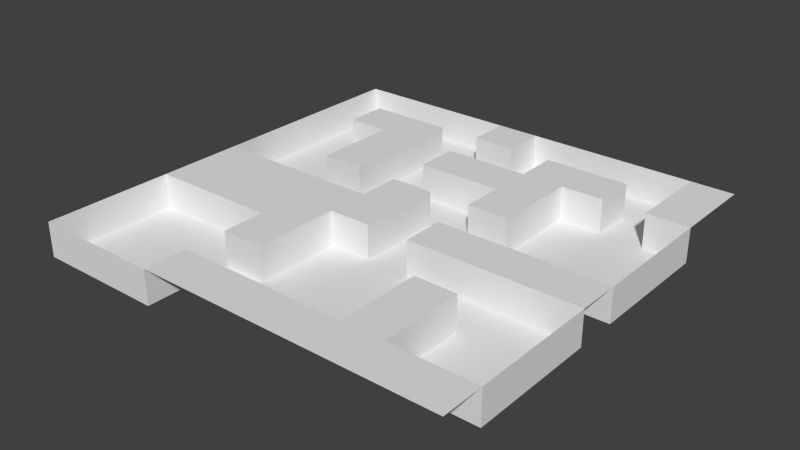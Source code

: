 # Source: Level.blend  (saved by Blender 2.76.0; exported with 4.5.12 LTS)
import bpy
from mathutils import Matrix  # noqa: F401  (used for matrix-valued properties, if any)

bpy.ops.wm.read_factory_settings(use_empty=True)
scene = bpy.context.scene
scene.name = 'Scene'

# ---- collections
col_collection_1 = bpy.data.collections.new('Collection 1'); scene.collection.children.link(col_collection_1)

# ---- world
world_world = bpy.data.worlds.new('World'); scene.world = world_world
world_world.color = (0.05088, 0.05088, 0.05088)
world_world.use_sun_shadow = False
world_world.sun_shadow_jitter_overblur = 0.0
world_world.cycles.sampling_method = 'MANUAL'
world_world.cycles.sample_map_resolution = 256

# ---- meshes
me_plane = bpy.data.meshes.new('Plane')
me_plane.from_pydata([(-25.0, -25.0, 4.0), (25.0, -25.0, 4.0), (-25.0, 25.0, 4.0), (25.0, 25.0, 4.0), (-25.0, 20.0, 4.0), (-25.0, 15.0, 4.0), (-25.0, 10.0, 4.0), (-25.0, 5.0, 4.0), (-25.0, 0.0, 4.0), (-25.0, -5.0, 4.0), (-25.0, -10.0, 4.0), (-25.0, -15.0, 4.0), (-25.0, -20.0, 4.0), (-20.0, -25.0, 4.0), (-15.0, -25.0, 4.0), (-10.0, -25.0, 4.0), (-5.0, -25.0, 4.0), (0.0, -25.0, 4.0), (5.0, -25.0, 4.0), (10.0, -25.0, 4.0), (15.0, -25.0, 4.0), (20.0, -25.0, 4.0), (25.0, -20.0, 4.0), (25.0, -15.0, 4.0), (25.0, -10.0, 4.0), (25.0, -5.0, 4.0), (25.0, 0.0, 4.0), (25.0, 5.0, 4.0), (25.0, 10.0, 4.0), (25.0, 15.0, 4.0), (25.0, 20.0, 4.0), (20.0, 25.0, 4.0), (15.0, 25.0, 4.0), (10.0, 25.0, 4.0), (5.0, 25.0, 4.0), (0.0, 25.0, 4.0), (-5.0, 25.0, 4.0), (-10.0, 25.0, 4.0), (-15.0, 25.0, 4.0), (-20.0, 25.0, 4.0), (-20.0, -10.0, 4.0), (-20.0, -5.0, 4.0), (-20.0, 0.0, 4.0), (-15.0, -10.0, 4.0), (-15.0, -5.0, 4.0), (-15.0, 0.0, 4.0), (-10.0, -20.0, 4.0), (-10.0, -15.0, 4.0), (-10.0, -10.0, 4.0), (-10.0, -5.0, 4.0), (-10.0, 0.0, 4.0), (-5.0, -20.0, 4.0), (-5.0, -15.0, 4.0), (-5.0, -10.0, 4.0), (-5.0, -5.0, 4.0), (-5.0, 0.0, 4.0), (-5.0, 5.0, 4.0), (-5.0, 10.0, 4.0), (-5.0, 15.0, 4.0), (-5.0, 20.0, 4.0), (0.0, -20.0, 4.0), (0.0, -5.0, 4.0), (0.0, 0.0, 4.0), (0.0, 5.0, 4.0), (0.0, 10.0, 4.0), (0.0, 15.0, 4.0), (0.0, 20.0, 4.0), (5.0, -20.0, 4.0), (5.0, -5.0, 4.0), (5.0, 0.0, 4.0), (5.0, 5.0, 4.0), (5.0, 10.0, 4.0), (5.0, 15.0, 4.0), (5.0, 20.0, 4.0), (10.0, -20.0, 4.0), (10.0, -15.0, 4.0), (10.0, -10.0, 4.0), (10.0, -5.0, 4.0), (10.0, 0.0, 4.0), (10.0, 5.0, 4.0), (10.0, 10.0, 4.0), (10.0, 15.0, 4.0), (10.0, 20.0, 4.0), (15.0, -20.0, 4.0), (15.0, -15.0, 4.0), (15.0, -10.0, 4.0), (15.0, -5.0, 4.0), (15.0, 0.0, 4.0), (15.0, 15.0, 4.0), (15.0, 20.0, 4.0), (20.0, -20.0, 4.0), (20.0, -5.0, 4.0), (20.0, 0.0, 4.0), (20.0, 15.0, 4.0), (20.0, 20.0, 4.0), (-25.0, -20.0, 0.0), (-25.0, -25.0, 0.0), (-20.0, 25.0, 0.0), (-25.0, 25.0, 0.0), (-25.0, 20.0, 0.0), (-25.0, 15.0, 0.0), (-25.0, 10.0, 0.0), (-25.0, 5.0, 0.0), (-25.0, 0.0, 0.0), (-25.0, -10.0, 0.0), (-25.0, -15.0, 0.0), (-20.0, -25.0, 0.0), (-15.0, -25.0, 0.0), (-10.0, -25.0, 0.0), (25.0, -20.0, 0.0), (25.0, -15.0, 0.0), (25.0, -10.0, 0.0), (25.0, -5.0, 0.0), (25.0, 0.0, 0.0), (25.0, 5.0, 0.0), (25.0, 10.0, 0.0), (25.0, 15.0, 0.0), (20.0, 25.0, 0.0), (15.0, 25.0, 0.0), (10.0, 25.0, 0.0), (5.0, 25.0, 0.0), (0.0, 25.0, 0.0), (-5.0, 25.0, 0.0), (-10.0, 25.0, 0.0), (-15.0, 25.0, 0.0), (-20.0, 20.0, 0.0), (-20.0, -20.0, 0.0), (-20.0, -15.0, 0.0), (-20.0, -10.0, 0.0), (-20.0, 0.0, 0.0), (-20.0, 5.0, 0.0), (-20.0, 10.0, 0.0), (-20.0, 15.0, 0.0), (-15.0, 20.0, 0.0), (-15.0, -20.0, 0.0), (-15.0, -15.0, 0.0), (-15.0, -10.0, 0.0), (-15.0, 0.0, 0.0), (-15.0, 5.0, 0.0), (-15.0, 10.0, 0.0), (-15.0, 15.0, 0.0), (-10.0, 20.0, 0.0), (-10.0, -20.0, 0.0), (-10.0, -15.0, 0.0), (-10.0, -10.0, 0.0), (-10.0, 0.0, 0.0), (-10.0, 5.0, 0.0), (-10.0, 10.0, 0.0), (-10.0, 15.0, 0.0), (-5.0, 20.0, 0.0), (-5.0, -20.0, 0.0), (-5.0, -15.0, 0.0), (-5.0, -10.0, 0.0), (-5.0, -5.0, 0.0), (-5.0, 0.0, 0.0), (-5.0, 5.0, 0.0), (-5.0, 10.0, 0.0), (-5.0, 15.0, 0.0), (0.0, 20.0, 0.0), (0.0, -20.0, 0.0), (0.0, -15.0, 0.0), (0.0, -10.0, 0.0), (0.0, -5.0, 0.0), (0.0, 0.0, 0.0), (0.0, 5.0, 0.0), (0.0, 10.0, 0.0), (0.0, 15.0, 0.0), (5.0, 20.0, 0.0), (5.0, -20.0, 0.0), (5.0, -15.0, 0.0), (5.0, -10.0, 0.0), (5.0, -5.0, 0.0), (5.0, 0.0, 0.0), (5.0, 5.0, 0.0), (5.0, 10.0, 0.0), (5.0, 15.0, 0.0), (10.0, 20.0, 0.0), (10.0, -20.0, 0.0), (10.0, -15.0, 0.0), (10.0, -10.0, 0.0), (10.0, -5.0, 0.0), (10.0, 0.0, 0.0), (10.0, 5.0, 0.0), (10.0, 10.0, 0.0), (10.0, 15.0, 0.0), (15.0, 20.0, 0.0), (15.0, -20.0, 0.0), (15.0, -15.0, 0.0), (15.0, -10.0, 0.0), (15.0, -5.0, 0.0), (15.0, 0.0, 0.0), (15.0, 5.0, 0.0), (15.0, 10.0, 0.0), (15.0, 15.0, 0.0), (20.0, 20.0, 0.0), (20.0, -20.0, 0.0), (20.0, -15.0, 0.0), (20.0, -10.0, 0.0), (20.0, -5.0, 0.0), (20.0, 0.0, 0.0), (20.0, 5.0, 0.0), (20.0, 10.0, 0.0), (20.0, 15.0, 0.0), (-20.0, 15.0, 4.0), (-20.0, 20.0, 4.0), (-15.0, 5.0, 4.0), (-15.0, 10.0, 4.0), (-15.0, 15.0, 4.0), (-15.0, 20.0, 4.0), (-10.0, 5.0, 4.0), (-10.0, 10.0, 4.0), (-10.0, 15.0, 4.0), (-10.0, 20.0, 4.0)], [], [(94, 30, 3, 31), (38, 39, 97, 124), (86, 77, 180, 189), (42, 45, 137, 129), (11, 12, 95, 105), (59, 66, 35, 36), (37, 38, 124, 123), (61, 54, 153, 162), (76, 85, 188, 179), (10, 11, 105, 104), (36, 37, 123, 122), (47, 48, 144, 143), (43, 40, 128, 136), (10, 40, 41, 9), (9, 41, 42, 8), (34, 35, 121, 120), (51, 60, 159, 150), (15, 46, 142, 108), (73, 82, 176, 167), (29, 93, 202, 116), (85, 84, 187, 188), (7, 8, 103, 102), (40, 43, 44, 41), (41, 44, 45, 42), (33, 34, 120, 119), (63, 62, 163, 164), (84, 83, 186, 187), (6, 7, 102, 101), (32, 33, 119, 118), (62, 61, 162, 163), (5, 6, 101, 100), (43, 48, 49, 44), (44, 49, 50, 45), (31, 32, 118, 117), (79, 70, 173, 182), (92, 26, 113, 199), (4, 5, 100, 99), (15, 16, 51, 46), (69, 78, 181, 172), (47, 52, 53, 48), (48, 53, 54, 49), (49, 54, 55, 50), (25, 91, 198, 112), (2, 4, 99, 98), (50, 55, 154, 145), (77, 68, 171, 180), (16, 17, 60, 51), (81, 80, 183, 184), (39, 2, 98, 97), (8, 42, 129, 103), (54, 61, 62, 55), (55, 62, 63, 56), (28, 29, 116, 115), (57, 64, 65, 58), (80, 79, 182, 183), (17, 18, 67, 60), (27, 28, 115, 114), (35, 66, 158, 121), (90, 22, 109, 195), (40, 10, 104, 128), (26, 27, 114, 113), (52, 47, 143, 151), (64, 71, 72, 65), (67, 74, 177, 168), (18, 19, 74, 67), (12, 0, 96, 95), (46, 51, 150, 142), (57, 58, 157, 156), (68, 77, 78, 69), (24, 25, 112, 111), (70, 79, 80, 71), (71, 80, 81, 72), (72, 81, 82, 73), (19, 20, 83, 74), (74, 83, 84, 75), (75, 84, 85, 76), (65, 72, 175, 166), (77, 86, 87, 78), (75, 76, 179, 178), (93, 94, 194, 202), (23, 24, 111, 110), (81, 88, 89, 82), (20, 21, 90, 83), (71, 64, 165, 174), (55, 56, 155, 154), (74, 75, 178, 177), (86, 91, 92, 87), (22, 23, 110, 109), (87, 92, 199, 190), (54, 53, 152, 153), (91, 86, 189, 198), (21, 1, 22, 90), (45, 50, 145, 137), (53, 52, 151, 152), (72, 73, 167, 175), (91, 25, 26, 92), (48, 43, 136, 144), (83, 90, 195, 186), (70, 71, 174, 173), (93, 29, 30, 94), (99, 125, 97, 98), (125, 133, 124, 97), (133, 141, 123, 124), (141, 149, 122, 123), (158, 167, 120, 121), (167, 176, 119, 120), (176, 185, 118, 119), (185, 194, 117, 118), (96, 106, 126, 95), (95, 126, 127, 105), (105, 127, 128, 104), (103, 129, 130, 102), (102, 130, 131, 101), (101, 131, 132, 100), (100, 132, 125, 99), (106, 107, 134, 126), (126, 134, 135, 127), (127, 135, 136, 128), (129, 137, 138, 130), (130, 138, 139, 131), (131, 139, 140, 132), (139, 138, 205, 206), (107, 108, 142, 134), (134, 142, 143, 135), (135, 143, 144, 136), (137, 145, 146, 138), (148, 141, 212, 211), (138, 146, 209, 205), (141, 133, 208, 212), (142, 150, 151, 143), (145, 154, 155, 146), (146, 155, 156, 147), (147, 156, 157, 148), (148, 157, 149, 141), (150, 159, 160, 151), (151, 160, 161, 152), (152, 161, 162, 153), (155, 164, 165, 156), (157, 166, 158, 149), (159, 168, 169, 160), (160, 169, 170, 161), (161, 170, 171, 162), (162, 171, 172, 163), (163, 172, 173, 164), (164, 173, 174, 165), (166, 175, 167, 158), (168, 177, 178, 169), (169, 178, 179, 170), (170, 179, 180, 171), (172, 181, 182, 173), (179, 188, 189, 180), (181, 190, 191, 182), (182, 191, 192, 183), (183, 192, 193, 184), (186, 195, 196, 187), (187, 196, 197, 188), (188, 197, 198, 189), (190, 199, 200, 191), (191, 200, 201, 192), (192, 201, 202, 193), (193, 202, 194, 185), (195, 109, 110, 196), (196, 110, 111, 197), (197, 111, 112, 198), (199, 113, 114, 200), (200, 114, 115, 201), (201, 115, 116, 202), (0, 13, 106, 96), (78, 87, 190, 181), (56, 63, 164, 155), (13, 14, 107, 106), (89, 88, 193, 185), (64, 57, 156, 165), (14, 15, 108, 107), (94, 31, 117, 194), (58, 65, 166, 157), (68, 69, 172, 171), (88, 81, 184, 193), (66, 59, 149, 158), (82, 89, 185, 176), (59, 36, 122, 149), (60, 67, 168, 159), (203, 207, 208, 204), (205, 209, 210, 206), (206, 210, 211, 207), (207, 211, 212, 208), (132, 140, 207, 203), (125, 132, 203, 204), (140, 139, 206, 207), (146, 147, 210, 209), (133, 125, 204, 208), (147, 148, 211, 210)])
me_plane.polygons.foreach_set('use_smooth', [True] * 192)
me_plane.use_remesh_preserve_volume = False
me_plane.use_remesh_preserve_attributes = False
me_plane.use_mirror_vertex_groups = False
me_plane.update()

# ---- objects
ob_plane = bpy.data.objects.new('Plane', me_plane)

# ---- transforms, parenting, visibility, modifiers, constraints
ob_plane.location = (0.0, 0.0, 0.0)
ob_plane.lineart.crease_threshold = 0.0
_m = ob_plane.modifiers.new('EdgeSplit', 'EDGE_SPLIT')

# ---- collection membership
col_collection_1.objects.link(ob_plane)

# ---- scene / render settings (as saved in the file)
scene.frame_start = 1; scene.frame_end = 250; scene.frame_set(1)
scene.render.engine = 'BLENDER_EEVEE_NEXT'
scene.render.resolution_percentage = 50
scene.render.dither_intensity = 0.0
scene.cycles.use_denoising = False
scene.cycles.samples = 10
scene.cycles.sampling_pattern = 'TABULATED_SOBOL'
scene.cycles.light_sampling_threshold = 0.0
scene.cycles.use_adaptive_sampling = False
scene.cycles.use_light_tree = False
scene.cycles.blur_glossy = 0.0
scene.cycles.pixel_filter_type = 'GAUSSIAN'
scene.cycles.sample_clamp_indirect = 0.0
scene.view_settings.view_transform = 'Standard'
bpy.context.view_layer.update()

# ---- added for rendering (the .blend has no active camera and no usable light): camera, sun
cam_auto = bpy.data.cameras.new('AutoCamera')
cam_auto.lens = 50.0
cam_auto.sensor_width = 36.0
cam_auto.clip_end = 1150.01
ob_auto_camera = bpy.data.objects.new('AutoCamera', cam_auto)
scene.collection.objects.link(ob_auto_camera)
ob_auto_camera.location = (65.5279, -78.6334, 54.4223)
ob_auto_camera.rotation_euler = (1.09748, -7.21219e-08, 0.694738)
scene.camera = ob_auto_camera
light_auto_sun = bpy.data.lights.new('AutoSun', 'SUN')
light_auto_sun.energy = 3.0
light_auto_sun.angle = 0.0523599
ob_auto_sun = bpy.data.objects.new('AutoSun', light_auto_sun)
scene.collection.objects.link(ob_auto_sun)
ob_auto_sun.rotation_euler = (0.872665, 0.174533, 0.523599)
bpy.context.view_layer.update()
